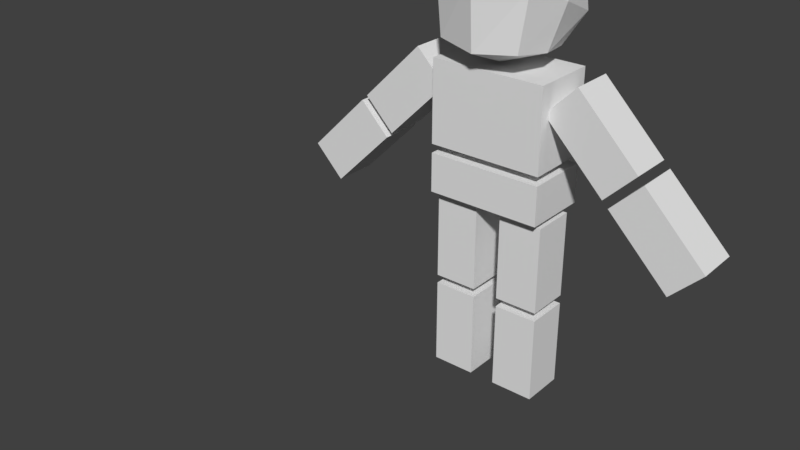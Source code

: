 # Source: Dummy.blend  (saved by Blender 2.77.0; exported with 4.5.12 LTS)
import bpy
from mathutils import Matrix  # noqa: F401  (used for matrix-valued properties, if any)

bpy.ops.wm.read_factory_settings(use_empty=True)
scene = bpy.context.scene
scene.name = 'Scene'

# ---- collections
col_collection_1 = bpy.data.collections.new('Collection 1'); scene.collection.children.link(col_collection_1)
col_collection_2 = bpy.data.collections.new('Collection 2'); scene.collection.children.link(col_collection_2)

# ---- world
world_world = bpy.data.worlds.new('World'); scene.world = world_world
world_world.color = (0.05088, 0.05088, 0.05088)
world_world.use_sun_shadow = False
world_world.sun_shadow_jitter_overblur = 0.0
world_world.cycles.sampling_method = 'MANUAL'

# ---- meshes
me_body = bpy.data.meshes.new('Body')
me_body.from_pydata([(-0.66, -0.375, 3.672), (-0.66, 0.375, 3.672), (0.66, -0.375, 3.672), (0.66, 0.375, 3.672), (-0.66, -0.375, 2.727), (-0.66, 0.375, 2.727), (0.66, 0.375, 2.727), (0.66, -0.375, 2.727), (-0.66, -0.375, 2.625), (-0.66, 0.375, 2.625), (0.66, -0.375, 2.625), (0.66, 0.375, 2.625), (-0.66, -0.375, 2.175), (-0.66, 0.375, 2.175), (0.66, 0.375, 2.175), (0.66, -0.375, 2.175), (0.15, -0.25, 2.1), (0.15, 0.25, 2.1), (0.65, -0.25, 2.1), (0.65, 0.25, 2.1), (0.15, -0.25, 1.1), (0.15, 0.25, 1.1), (0.65, 0.25, 1.1), (0.65, -0.25, 1.1), (0.15, -0.25, 1.0), (0.15, 0.25, 1.0), (0.65, -0.25, 1.0), (0.65, 0.25, 1.0), (0.15, -0.25, 0.0), (0.15, 0.25, 0.0), (0.65, 0.25, 0.0), (0.65, -0.25, 0.0), (-0.65, -0.25, 1.0), (-0.65, 0.25, 1.0), (-0.15, -0.25, 1.0), (-0.15, 0.25, 1.0), (-0.65, -0.25, 0.0), (-0.65, 0.25, 0.0), (-0.15, 0.25, 0.0), (-0.15, -0.25, 0.0), (-0.65, -0.25, 2.1), (-0.65, 0.25, 2.1), (-0.15, -0.25, 2.1), (-0.15, 0.25, 2.1), (-0.65, -0.25, 1.1), (-0.65, 0.25, 1.1), (-0.15, 0.25, 1.1), (-0.15, -0.25, 1.1), (-0.9621, -0.25, 3.695), (-0.9621, 0.25, 3.695), (-0.6086, -0.25, 3.341), (-0.6086, 0.25, 3.341), (-1.669, -0.25, 2.988), (-1.669, 0.25, 2.988), (-1.316, 0.25, 2.634), (-1.316, -0.25, 2.634), (-1.74, -0.25, 2.917), (-1.74, 0.25, 2.917), (-1.386, -0.25, 2.564), (-1.386, 0.25, 2.564), (-2.447, -0.25, 2.21), (-2.447, 0.25, 2.21), (-2.094, 0.25, 1.856), (-2.094, -0.25, 1.856), (0.6086, -0.25, 3.341), (0.6086, 0.25, 3.341), (0.9621, -0.25, 3.695), (0.9621, 0.25, 3.695), (1.316, -0.25, 2.634), (1.316, 0.25, 2.634), (1.669, 0.25, 2.988), (1.669, -0.25, 2.988), (1.386, -0.25, 2.564), (1.386, 0.25, 2.564), (1.74, -0.25, 2.917), (1.74, 0.25, 2.917), (2.094, -0.25, 1.856), (2.094, 0.25, 1.856), (2.447, 0.25, 2.21), (2.447, -0.25, 2.21), (-0.4541, -0.5247, 3.959), (-0.4541, -0.4036, 4.894), (-0.4541, 0.2355, 3.872), (-0.4541, 0.5933, 4.646), (0.4541, -0.5247, 3.959), (0.4541, -0.4036, 4.894), (0.4541, 0.2355, 3.872), (0.4541, 0.5933, 4.646), (-0.5394, -0.4984, 4.606), (-0.5394, 0.2064, 4.898), (-0.5394, 0.556, 4.169), (-0.5394, -0.1448, 3.91), (0.0, 0.7048, 4.692), (0.5394, 0.556, 4.169), (1.448e-17, 0.2816, 3.76), (0.5394, 0.2064, 4.898), (0.5394, -0.4984, 4.606), (0.5394, -0.1448, 3.91), (-2.21e-17, -0.4498, 5.005), (0.0, -0.6362, 3.912), (0.0, 0.2829, 5.083), (-9.962e-18, -0.1488, 3.71), (0.0, -0.6829, 4.683), (0.6409, 7.276e-09, 4.4), (0.0, 0.6829, 4.117), (-0.6409, 7.276e-09, 4.4), (0.0, 0.375, 2.625), (0.0, -0.375, 2.625), (0.0, -0.375, 2.175), (0.0, 0.375, 2.175), (0.0, 0.375, 3.672), (0.0, -0.375, 3.672), (0.0, -0.375, 2.727), (0.0, 0.375, 2.727)], [], [(111, 110, 1, 0), (111, 0, 4, 112), (3, 2, 7, 6), (110, 3, 6, 113), (0, 1, 5, 4), (113, 6, 7, 112), (107, 106, 9, 8), (107, 8, 12, 108), (11, 10, 15, 14), (106, 11, 14, 109), (8, 9, 13, 12), (109, 14, 15, 108), (18, 19, 17, 16), (18, 16, 20, 23), (19, 18, 23, 22), (17, 19, 22, 21), (16, 17, 21, 20), (21, 22, 23, 20), (26, 27, 25, 24), (26, 24, 28, 31), (27, 26, 31, 30), (25, 27, 30, 29), (24, 25, 29, 28), (29, 30, 31, 28), (34, 35, 33, 32), (34, 32, 36, 39), (35, 34, 39, 38), (33, 35, 38, 37), (32, 33, 37, 36), (37, 38, 39, 36), (42, 43, 41, 40), (42, 40, 44, 47), (43, 42, 47, 46), (41, 43, 46, 45), (40, 41, 45, 44), (45, 46, 47, 44), (50, 51, 49, 48), (50, 48, 52, 55), (51, 50, 55, 54), (49, 51, 54, 53), (48, 49, 53, 52), (53, 54, 55, 52), (58, 59, 57, 56), (58, 56, 60, 63), (59, 58, 63, 62), (57, 59, 62, 61), (56, 57, 61, 60), (61, 62, 63, 60), (66, 67, 65, 64), (66, 64, 68, 71), (67, 66, 71, 70), (65, 67, 70, 69), (64, 65, 69, 68), (69, 70, 71, 68), (74, 75, 73, 72), (74, 72, 76, 79), (75, 74, 79, 78), (73, 75, 78, 77), (72, 73, 77, 76), (77, 78, 79, 76), (105, 90, 82, 91), (104, 93, 86, 94), (103, 96, 84, 97), (102, 88, 80, 99), (101, 94, 86, 97), (100, 92, 83, 89), (98, 100, 89, 81), (85, 95, 100, 98), (95, 87, 92, 100), (99, 101, 97, 84), (80, 91, 101, 99), (91, 82, 94, 101), (96, 102, 99, 84), (85, 98, 102, 96), (98, 81, 88, 102), (93, 103, 97, 86), (87, 95, 103, 93), (95, 85, 96, 103), (90, 104, 94, 82), (83, 92, 104, 90), (92, 87, 93, 104), (88, 105, 91, 80), (81, 89, 105, 88), (89, 83, 90, 105), (13, 109, 108, 12), (9, 106, 109, 13), (10, 107, 108, 15), (10, 11, 106, 107), (5, 113, 112, 4), (1, 110, 113, 5), (2, 111, 112, 7), (2, 3, 110, 111)])
_uv = me_body.uv_layers.new(name='UVMap')
_uv.uv.foreach_set('vector', [0.5, 0.7225, 0.5, 0.7225, 0.6349, 0.7225, 0.6349, 0.7225, 0.5, 0.7225, 0.6349, 0.7225, 0.6349, 0.5366, 0.5, 0.5366, 0.6349, 0.7225, 0.6349, 0.7225, 0.6349, 0.5366, 0.6349, 0.5366, 0.5, 0.7225, 0.6349, 0.7225, 0.6349, 0.5366, 0.5, 0.5366, 0.6349, 0.7225, 0.6349, 0.7225, 0.6349, 0.5366, 0.6349, 0.5366, 0.5, 0.5366, 0.6349, 0.5366, 0.6349, 0.5366, 0.5, 0.5366, 0.5, 0.5164, 0.5, 0.5164, 0.6349, 0.5164, 0.6349, 0.5164, 0.5, 0.5164, 0.6349, 0.5164, 0.6349, 0.4279, 0.5, 0.4279, 0.6349, 0.5164, 0.6349, 0.5164, 0.6349, 0.4279, 0.6349, 0.4279, 0.5, 0.5164, 0.6349, 0.5164, 0.6349, 0.4279, 0.5, 0.4279, 0.6349, 0.5164, 0.6349, 0.5164, 0.6349, 0.4279, 0.6349, 0.4279, 0.5, 0.4279, 0.6349, 0.4279, 0.6349, 0.4279, 0.5, 0.4279, 0.6328, 0.4131, 0.6328, 0.4131, 0.5306, 0.4131, 0.5306, 0.4131, 0.6328, 0.4131, 0.5306, 0.4131, 0.5306, 0.2164, 0.6328, 0.2164, 0.6328, 0.4131, 0.6328, 0.4131, 0.6328, 0.2164, 0.6328, 0.2164, 0.5306, 0.4131, 0.6328, 0.4131, 0.6328, 0.2164, 0.5306, 0.2164, 0.5306, 0.4131, 0.5306, 0.4131, 0.5306, 0.2164, 0.5306, 0.2164, 0.5306, 0.2164, 0.6328, 0.2164, 0.6328, 0.2164, 0.5306, 0.2164, 0.6328, 0.1967, 0.6328, 0.1967, 0.5306, 0.1967, 0.5306, 0.1967, 0.6328, 0.1967, 0.5306, 0.1967, 0.5306, 0.0, 0.6328, 0.0, 0.6328, 0.1967, 0.6328, 0.1967, 0.6328, 0.0, 0.6328, 0.0, 0.5306, 0.1967, 0.6328, 0.1967, 0.6328, 0.0, 0.5306, 0.0, 0.5306, 0.1967, 0.5306, 0.1967, 0.5306, 0.0, 0.5306, 0.0, 0.5306, 0.0, 0.6328, 0.0, 0.6328, 0.0, 0.5306, 0.0, 0.5306, 0.1967, 0.5306, 0.1967, 0.6328, 0.1967, 0.6328, 0.1967, 0.5306, 0.1967, 0.6328, 0.1967, 0.6328, 0.0, 0.5306, 0.0, 0.5306, 0.1967, 0.5306, 0.1967, 0.5306, 0.0, 0.5306, 0.0, 0.6328, 0.1967, 0.5306, 0.1967, 0.5306, 0.0, 0.6328, 0.0, 0.6328, 0.1967, 0.6328, 0.1967, 0.6328, 0.0, 0.6328, 0.0, 0.6328, 0.0, 0.5306, 0.0, 0.5306, 0.0, 0.6328, 0.0, 0.5306, 0.4131, 0.5306, 0.4131, 0.6328, 0.4131, 0.6328, 0.4131, 0.5306, 0.4131, 0.6328, 0.4131, 0.6328, 0.2164, 0.5306, 0.2164, 0.5306, 0.4131, 0.5306, 0.4131, 0.5306, 0.2164, 0.5306, 0.2164, 0.6328, 0.4131, 0.5306, 0.4131, 0.5306, 0.2164, 0.6328, 0.2164, 0.6328, 0.4131, 0.6328, 0.4131, 0.6328, 0.2164, 0.6328, 0.2164, 0.6328, 0.2164, 0.5306, 0.2164, 0.5306, 0.2164, 0.6328, 0.2164, 0.6243, 0.6574, 0.6243, 0.6574, 0.6966, 0.7269, 0.6966, 0.7269, 0.6243, 0.6574, 0.6966, 0.7269, 0.8411, 0.5878, 0.7688, 0.5183, 0.6243, 0.6574, 0.6243, 0.6574, 0.7688, 0.5183, 0.7688, 0.5183, 0.6966, 0.7269, 0.6243, 0.6574, 0.7688, 0.5183, 0.8411, 0.5878, 0.6966, 0.7269, 0.6966, 0.7269, 0.8411, 0.5878, 0.8411, 0.5878, 0.8411, 0.5878, 0.7688, 0.5183, 0.7688, 0.5183, 0.8411, 0.5878, 0.7833, 0.5044, 0.7833, 0.5044, 0.8555, 0.5739, 0.8555, 0.5739, 0.7833, 0.5044, 0.8555, 0.5739, 1.0, 0.4348, 0.9278, 0.3652, 0.7833, 0.5044, 0.7833, 0.5044, 0.9278, 0.3652, 0.9278, 0.3652, 0.8555, 0.5739, 0.7833, 0.5044, 0.9278, 0.3652, 1.0, 0.4348, 0.8555, 0.5739, 0.8555, 0.5739, 1.0, 0.4348, 1.0, 0.4348, 1.0, 0.4348, 0.9278, 0.3652, 0.9278, 0.3652, 1.0, 0.4348, 0.6966, 0.7269, 0.6966, 0.7269, 0.6243, 0.6574, 0.6243, 0.6574, 0.6966, 0.7269, 0.6243, 0.6574, 0.7688, 0.5183, 0.8411, 0.5878, 0.6966, 0.7269, 0.6966, 0.7269, 0.8411, 0.5878, 0.8411, 0.5878, 0.6243, 0.6574, 0.6966, 0.7269, 0.8411, 0.5878, 0.7688, 0.5183, 0.6243, 0.6574, 0.6243, 0.6574, 0.7688, 0.5183, 0.7688, 0.5183, 0.7688, 0.5183, 0.8411, 0.5878, 0.8411, 0.5878, 0.7688, 0.5183, 0.8555, 0.5739, 0.8555, 0.5739, 0.7833, 0.5044, 0.7833, 0.5044, 0.8555, 0.5739, 0.7833, 0.5044, 0.9278, 0.3652, 1.0, 0.4348, 0.8555, 0.5739, 0.8555, 0.5739, 1.0, 0.4348, 1.0, 0.4348, 0.7833, 0.5044, 0.8555, 0.5739, 1.0, 0.4348, 0.9278, 0.3652, 0.7833, 0.5044, 0.7833, 0.5044, 0.9278, 0.3652, 0.9278, 0.3652, 0.9278, 0.3652, 1.0, 0.4348, 1.0, 0.4348, 0.9278, 0.3652, 0.6309, 0.8656, 0.6102, 0.8202, 0.5928, 0.7617, 0.6102, 0.7693, 0.5, 0.81, 0.6102, 0.8202, 0.5928, 0.7617, 0.5, 0.7398, 0.6309, 0.8656, 0.6102, 0.9063, 0.5928, 0.7788, 0.6102, 0.7693, 0.5, 0.9213, 0.6102, 0.9063, 0.5928, 0.7788, 0.5, 0.7697, 0.5, 0.73, 0.5, 0.7398, 0.5928, 0.7617, 0.6102, 0.7693, 0.5, 1.0, 0.5, 0.9231, 0.5928, 0.914, 0.6102, 0.9637, 0.5, 0.9847, 0.5, 1.0, 0.6102, 0.9637, 0.5928, 0.9628, 0.5928, 0.9628, 0.6102, 0.9637, 0.5, 1.0, 0.5, 0.9847, 0.6102, 0.9637, 0.5928, 0.914, 0.5, 0.9231, 0.5, 1.0, 0.5, 0.7697, 0.5, 0.73, 0.6102, 0.7693, 0.5928, 0.7788, 0.5928, 0.7788, 0.6102, 0.7693, 0.5, 0.73, 0.5, 0.7697, 0.6102, 0.7693, 0.5928, 0.7617, 0.5, 0.7398, 0.5, 0.73, 0.6102, 0.9063, 0.5, 0.9213, 0.5, 0.7697, 0.5928, 0.7788, 0.5928, 0.9628, 0.5, 0.9847, 0.5, 0.9213, 0.6102, 0.9063, 0.5, 0.9847, 0.5928, 0.9628, 0.6102, 0.9063, 0.5, 0.9213, 0.6102, 0.8202, 0.6309, 0.8656, 0.6102, 0.7693, 0.5928, 0.7617, 0.5928, 0.914, 0.6102, 0.9637, 0.6309, 0.8656, 0.6102, 0.8202, 0.6102, 0.9637, 0.5928, 0.9628, 0.6102, 0.9063, 0.6309, 0.8656, 0.6102, 0.8202, 0.5, 0.81, 0.5, 0.7398, 0.5928, 0.7617, 0.5928, 0.914, 0.5, 0.9231, 0.5, 0.81, 0.6102, 0.8202, 0.5, 0.9231, 0.5928, 0.914, 0.6102, 0.8202, 0.5, 0.81, 0.6102, 0.9063, 0.6309, 0.8656, 0.6102, 0.7693, 0.5928, 0.7788, 0.5928, 0.9628, 0.6102, 0.9637, 0.6309, 0.8656, 0.6102, 0.9063, 0.6102, 0.9637, 0.5928, 0.914, 0.6102, 0.8202, 0.6309, 0.8656, 0.6349, 0.4279, 0.5, 0.4279, 0.5, 0.4279, 0.6349, 0.4279, 0.6349, 0.5164, 0.5, 0.5164, 0.5, 0.4279, 0.6349, 0.4279, 0.6349, 0.5164, 0.5, 0.5164, 0.5, 0.4279, 0.6349, 0.4279, 0.6349, 0.5164, 0.6349, 0.5164, 0.5, 0.5164, 0.5, 0.5164, 0.6349, 0.5366, 0.5, 0.5366, 0.5, 0.5366, 0.6349, 0.5366, 0.6349, 0.7225, 0.5, 0.7225, 0.5, 0.5366, 0.6349, 0.5366, 0.6349, 0.7225, 0.5, 0.7225, 0.5, 0.5366, 0.6349, 0.5366, 0.6349, 0.7225, 0.6349, 0.7225, 0.5, 0.7225, 0.5, 0.7225])
me_body.use_remesh_preserve_volume = False
me_body.use_remesh_preserve_attributes = False
me_body.use_mirror_x = True
me_body.update()
arm_armature = bpy.data.armatures.new('Armature')  # bones are not reproduced

# ---- objects
ob_body = bpy.data.objects.new('Body', me_body)
ob_armature = bpy.data.objects.new('Armature', arm_armature)

# ---- transforms, parenting, visibility, modifiers, constraints
ob_body.parent = ob_armature
ob_body.location = (0.0, 0.0, 0.0)
ob_body.lineart.crease_threshold = 0.0
ob_body.use_mesh_mirror_x = True
_vg = ob_body.vertex_groups.new(name='Spine')
_vg.add([8, 9, 10, 11, 12, 13, 14, 15, 106, 107, 108, 109], 1.0, 'REPLACE')
_vg = ob_body.vertex_groups.new(name='Thorax')
_vg.add([0, 1, 2, 3, 4, 5, 6, 7, 110, 111, 112, 113], 1.0, 'REPLACE')
_vg = ob_body.vertex_groups.new(name='Neck')
for _i, _w in zip([82, 84, 86, 90, 91, 93, 94, 97, 99, 101, 104], [0.1686, 0.006505, 0.1539, 0.05058, 0.02704, 0.06276, 0.8006, 0.0577, 0.004562, 0.1105, 0.1262]): _vg.add([_i], _w, 'REPLACE')
_vg = ob_body.vertex_groups.new(name='Head')
for _i, _w in zip([80, 81, 82, 83, 84, 85, 86, 87, 88, 89, 90, 91, 92, 93, 94, 95, 96, 97, 98, 99, 100, 101, 102, 103, 104, 105], [0.9769, 0.995, 0.8314, 0.9801, 0.9717, 0.995, 0.8461, 0.9792, 0.9919, 0.9942, 0.9494, 0.9615, 0.9775, 0.9372, 0.1994, 0.9936, 0.9912, 0.9423, 0.997, 0.9727, 0.9977, 0.8895, 0.9937, 0.9819, 0.8738, 0.9808]): _vg.add([_i], _w, 'REPLACE')
_vg = ob_body.vertex_groups.new(name='Arm.R')
_vg.add([48, 49, 50, 51, 52, 53, 54, 55], 1.0, 'REPLACE')
_vg = ob_body.vertex_groups.new(name='ForeArm.R')
_vg.add([56, 57, 58, 59, 60, 61, 62, 63], 1.0, 'REPLACE')
_vg = ob_body.vertex_groups.new(name='Arm.L')
_vg.add([64, 65, 66, 67, 68, 69, 70, 71], 1.0, 'REPLACE')
_vg = ob_body.vertex_groups.new(name='ForeArm.L')
_vg.add([72, 73, 74, 75, 76, 77, 78, 79], 1.0, 'REPLACE')
_vg = ob_body.vertex_groups.new(name='Thigh.R')
_vg.add([40, 41, 42, 43, 44, 45, 46, 47], 1.0, 'REPLACE')
_vg = ob_body.vertex_groups.new(name='Leg.R')
_vg.add([32, 33, 34, 35, 36, 37, 38, 39], 1.0, 'REPLACE')
_vg = ob_body.vertex_groups.new(name='Thigh.L')
_vg.add([16, 17, 18, 19, 20, 21, 22, 23], 1.0, 'REPLACE')
_vg = ob_body.vertex_groups.new(name='Leg.L')
for _i, _w in zip([24, 25, 26, 27, 28, 29, 30, 31], [0.9658, 0.9893, 0.99, 0.9965, 0.2426, 0.8884, 0.9737, 0.8927]): _vg.add([_i], _w, 'REPLACE')
_m = ob_body.modifiers.new('Armature', 'ARMATURE')
_m.object = ob_armature
ob_armature.location = (0.0, 0.0, 0.0)
ob_armature.show_in_front = True
ob_armature.lineart.crease_threshold = 0.0

# ---- collection membership
col_collection_1.objects.link(ob_body)
col_collection_2.objects.link(ob_armature)

# ---- scene / render settings (as saved in the file)
scene.frame_start = 1; scene.frame_end = 61; scene.frame_set(59)
scene.render.engine = 'BLENDER_EEVEE_NEXT'
scene.render.resolution_percentage = 50
scene.render.dither_intensity = 0.0
scene.cycles.use_denoising = False
scene.cycles.samples = 128
scene.cycles.sampling_pattern = 'TABULATED_SOBOL'
scene.cycles.light_sampling_threshold = 0.0
scene.cycles.use_adaptive_sampling = False
scene.cycles.use_light_tree = False
scene.cycles.blur_glossy = 0.0
scene.cycles.sample_clamp_indirect = 0.0
scene.view_settings.view_transform = 'Standard'
bpy.context.view_layer.update()

# ---- added for rendering (the .blend has no active camera and no usable light): camera, sun
cam_auto = bpy.data.cameras.new('AutoCamera')
cam_auto.lens = 50.0
cam_auto.sensor_width = 36.0
cam_auto.clip_end = 1000.0
ob_auto_camera = bpy.data.objects.new('AutoCamera', cam_auto)
scene.collection.objects.link(ob_auto_camera)
ob_auto_camera.location = (5.95775, -8.83889, 7.2711)
ob_auto_camera.rotation_euler = (1.09748, -7.21219e-08, 0.694738)
scene.camera = ob_auto_camera
light_auto_sun = bpy.data.lights.new('AutoSun', 'SUN')
light_auto_sun.energy = 3.0
light_auto_sun.angle = 0.0523599
ob_auto_sun = bpy.data.objects.new('AutoSun', light_auto_sun)
scene.collection.objects.link(ob_auto_sun)
ob_auto_sun.rotation_euler = (0.872665, 0.174533, 0.523599)
bpy.context.view_layer.update()
